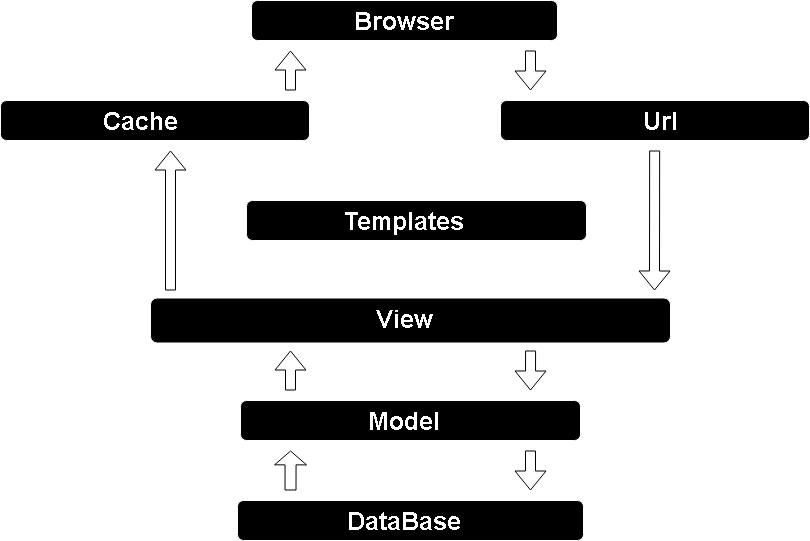

The diagram above was exported from draw.io. Its source (the exported page's mxGraphModel, read from the mxfile embedded in the PNG):
<mxGraphModel dx="908" dy="555" grid="1" gridSize="10" guides="1" tooltips="1" connect="1" arrows="1" fold="1" page="1" pageScale="1" pageWidth="827" pageHeight="1169" background="#ffffff" math="0" shadow="0">
  <root>
    <mxCell id="0" />
    <mxCell id="1" parent="0" />
    <mxCell id="M3dn3Sr30zKVU1vM0iKI-2" value="" style="rounded=1;whiteSpace=wrap;html=1;" vertex="1" parent="1">
      <mxGeometry x="261" y="10" width="306" height="40" as="geometry" />
    </mxCell>
    <mxCell id="M3dn3Sr30zKVU1vM0iKI-3" value="" style="rounded=1;whiteSpace=wrap;html=1;" vertex="1" parent="1">
      <mxGeometry x="10" y="110" width="309" height="40" as="geometry" />
    </mxCell>
    <mxCell id="M3dn3Sr30zKVU1vM0iKI-4" value="" style="rounded=1;whiteSpace=wrap;html=1;" vertex="1" parent="1">
      <mxGeometry x="510" y="110" width="309" height="40" as="geometry" />
    </mxCell>
    <mxCell id="M3dn3Sr30zKVU1vM0iKI-8" value="" style="rounded=1;whiteSpace=wrap;html=1;" vertex="1" parent="1">
      <mxGeometry x="256" y="210" width="340" height="40" as="geometry" />
    </mxCell>
    <mxCell id="M3dn3Sr30zKVU1vM0iKI-9" value="" style="rounded=1;whiteSpace=wrap;html=1;" vertex="1" parent="1">
      <mxGeometry x="160" y="307.5" width="520" height="45" as="geometry" />
    </mxCell>
    <mxCell id="M3dn3Sr30zKVU1vM0iKI-10" value="" style="rounded=1;whiteSpace=wrap;html=1;" vertex="1" parent="1">
      <mxGeometry x="247" y="510" width="346" height="40" as="geometry" />
    </mxCell>
    <mxCell id="M3dn3Sr30zKVU1vM0iKI-11" value="" style="rounded=1;whiteSpace=wrap;html=1;" vertex="1" parent="1">
      <mxGeometry x="250" y="410" width="340" height="40" as="geometry" />
    </mxCell>
    <mxCell id="M3dn3Sr30zKVU1vM0iKI-12" value="View" style="text;strokeColor=none;align=center;fillColor=none;html=1;verticalAlign=middle;whiteSpace=wrap;rounded=0;fontStyle=1;fontSize=25;" vertex="1" parent="1">
      <mxGeometry x="376" y="307.5" width="76" height="40" as="geometry" />
    </mxCell>
    <mxCell id="M3dn3Sr30zKVU1vM0iKI-13" value="Model" style="text;strokeColor=none;align=center;fillColor=none;html=1;verticalAlign=middle;whiteSpace=wrap;rounded=0;fontStyle=1;fontSize=25;" vertex="1" parent="1">
      <mxGeometry x="384" y="415" width="60" height="30" as="geometry" />
    </mxCell>
    <mxCell id="M3dn3Sr30zKVU1vM0iKI-14" value="DataBase" style="text;strokeColor=none;align=center;fillColor=none;html=1;verticalAlign=middle;whiteSpace=wrap;rounded=0;fontStyle=1;fontSize=25;" vertex="1" parent="1">
      <mxGeometry x="384" y="515" width="60" height="30" as="geometry" />
    </mxCell>
    <mxCell id="M3dn3Sr30zKVU1vM0iKI-15" value="Templates" style="text;strokeColor=none;align=center;fillColor=none;html=1;verticalAlign=middle;whiteSpace=wrap;rounded=0;fontSize=25;fontStyle=1" vertex="1" parent="1">
      <mxGeometry x="384" y="215" width="60" height="30" as="geometry" />
    </mxCell>
    <mxCell id="M3dn3Sr30zKVU1vM0iKI-16" value="Url" style="text;strokeColor=none;align=center;fillColor=none;html=1;verticalAlign=middle;whiteSpace=wrap;rounded=0;fontSize=25;fontStyle=1" vertex="1" parent="1">
      <mxGeometry x="640" y="115" width="60" height="30" as="geometry" />
    </mxCell>
    <mxCell id="M3dn3Sr30zKVU1vM0iKI-17" value="Cache" style="text;strokeColor=none;align=center;fillColor=none;html=1;verticalAlign=middle;whiteSpace=wrap;rounded=0;fontSize=25;fontStyle=1" vertex="1" parent="1">
      <mxGeometry x="120" y="115" width="60" height="30" as="geometry" />
    </mxCell>
    <mxCell id="M3dn3Sr30zKVU1vM0iKI-18" value="Browser" style="text;strokeColor=none;align=center;fillColor=none;html=1;verticalAlign=middle;whiteSpace=wrap;rounded=0;fontSize=25;fontStyle=1" vertex="1" parent="1">
      <mxGeometry x="384" y="10" width="60" height="40" as="geometry" />
    </mxCell>
    <mxCell id="M3dn3Sr30zKVU1vM0iKI-21" value="" style="shape=flexArrow;endArrow=classic;html=1;rounded=0;fontColor=#FFEFED;labelBackgroundColor=#FFFAFA;labelBorderColor=#FFFDFC;strokeColor=#FFFFFF;" edge="1" parent="1">
      <mxGeometry width="50" height="50" relative="1" as="geometry">
        <mxPoint x="540" y="60" as="sourcePoint" />
        <mxPoint x="540" y="100" as="targetPoint" />
        <Array as="points" />
      </mxGeometry>
    </mxCell>
    <mxCell id="M3dn3Sr30zKVU1vM0iKI-23" value="" style="shape=flexArrow;endArrow=classic;html=1;rounded=0;fontColor=#FFFFFF;strokeColor=#FFFFFF;" edge="1" parent="1">
      <mxGeometry width="50" height="50" relative="1" as="geometry">
        <mxPoint x="664.17" y="160" as="sourcePoint" />
        <mxPoint x="664" y="300" as="targetPoint" />
      </mxGeometry>
    </mxCell>
    <mxCell id="M3dn3Sr30zKVU1vM0iKI-27" value="" style="shape=flexArrow;endArrow=classic;html=1;rounded=0;exitX=0.912;exitY=0.25;exitDx=0;exitDy=0;exitPerimeter=0;fontColor=#F0F0F0;strokeColor=#FFFFFF;" edge="1" parent="1">
      <mxGeometry width="50" height="50" relative="1" as="geometry">
        <mxPoint x="540.0799999999999" y="360" as="sourcePoint" />
        <mxPoint x="540" y="400" as="targetPoint" />
      </mxGeometry>
    </mxCell>
    <mxCell id="M3dn3Sr30zKVU1vM0iKI-28" value="" style="shape=flexArrow;endArrow=classic;html=1;rounded=0;fontColor=#FFFFFF;strokeColor=#FFFFFF;" edge="1" parent="1">
      <mxGeometry width="50" height="50" relative="1" as="geometry">
        <mxPoint x="540" y="460" as="sourcePoint" />
        <mxPoint x="540" y="500" as="targetPoint" />
      </mxGeometry>
    </mxCell>
    <mxCell id="M3dn3Sr30zKVU1vM0iKI-29" value="" style="shape=flexArrow;endArrow=classic;html=1;rounded=0;width=11;endSize=4.29;fontColor=#FFFFFF;strokeColor=#FFFFFF;" edge="1" parent="1">
      <mxGeometry width="50" height="50" relative="1" as="geometry">
        <mxPoint x="300" y="500" as="sourcePoint" />
        <mxPoint x="300.08" y="460" as="targetPoint" />
      </mxGeometry>
    </mxCell>
    <mxCell id="M3dn3Sr30zKVU1vM0iKI-30" value="" style="shape=flexArrow;endArrow=classic;html=1;rounded=0;fontColor=#FFFFFF;strokeColor=#FFFFFF;" edge="1" parent="1">
      <mxGeometry width="50" height="50" relative="1" as="geometry">
        <mxPoint x="300" y="400" as="sourcePoint" />
        <mxPoint x="300" y="360" as="targetPoint" />
      </mxGeometry>
    </mxCell>
    <mxCell id="M3dn3Sr30zKVU1vM0iKI-31" value="" style="shape=flexArrow;endArrow=classic;html=1;rounded=0;verticalAlign=bottom;align=center;fontColor=#FFFFFF;strokeColor=#FFFFFF;" edge="1" parent="1">
      <mxGeometry width="50" height="50" relative="1" as="geometry">
        <mxPoint x="180" y="300" as="sourcePoint" />
        <mxPoint x="180" y="160" as="targetPoint" />
      </mxGeometry>
    </mxCell>
    <mxCell id="M3dn3Sr30zKVU1vM0iKI-32" value="" style="shape=flexArrow;endArrow=classic;html=1;rounded=0;" edge="1" parent="1">
      <mxGeometry width="50" height="50" relative="1" as="geometry">
        <mxPoint x="419.67" y="300" as="sourcePoint" />
        <mxPoint x="419.67" y="260" as="targetPoint" />
      </mxGeometry>
    </mxCell>
    <mxCell id="M3dn3Sr30zKVU1vM0iKI-34" value="" style="shape=flexArrow;endArrow=classic;html=1;rounded=0;fontColor=#FFFFFF;strokeColor=#FFFFFF;" edge="1" parent="1">
      <mxGeometry width="50" height="50" relative="1" as="geometry">
        <mxPoint x="300" y="100" as="sourcePoint" />
        <mxPoint x="300" y="60" as="targetPoint" />
      </mxGeometry>
    </mxCell>
    <mxCell id="M3dn3Sr30zKVU1vM0iKI-35" value="" style="shape=flexArrow;endArrow=classic;html=1;rounded=0;verticalAlign=bottom;align=center;fontColor=#F2F2F2;" edge="1" parent="1">
      <mxGeometry width="50" height="50" relative="1" as="geometry">
        <mxPoint x="410" y="200" as="sourcePoint" />
        <mxPoint x="410" y="60" as="targetPoint" />
      </mxGeometry>
    </mxCell>
  </root>
</mxGraphModel>